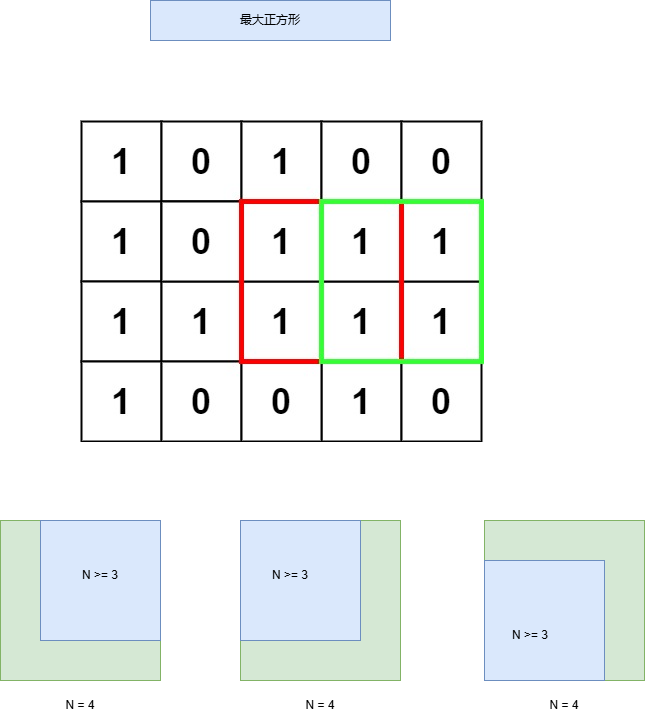

The diagram above was exported from draw.io. Its source (the exported page's mxGraphModel, read from the mxfile embedded in the PNG):
<mxGraphModel dx="1434" dy="746" grid="1" gridSize="10" guides="1" tooltips="1" connect="1" arrows="1" fold="1" page="1" pageScale="1" pageWidth="827" pageHeight="1169" math="0" shadow="0">
  <root>
    <mxCell id="0" />
    <mxCell id="1" parent="0" />
    <mxCell id="bwSUEUworyu1fIK3hqtd-1" value="最大正方形" style="text;html=1;align=center;verticalAlign=middle;whiteSpace=wrap;rounded=0;fillColor=#dae8fc;strokeColor=#6c8ebf;" vertex="1" parent="1">
      <mxGeometry x="230" y="120" width="240" height="40" as="geometry" />
    </mxCell>
    <mxCell id="bwSUEUworyu1fIK3hqtd-2" value="" style="shape=image;verticalLabelPosition=bottom;labelBackgroundColor=default;verticalAlign=top;aspect=fixed;imageAspect=0;image=https://assets.leetcode.com/uploads/2020/11/26/max1grid.jpg;" vertex="1" parent="1">
      <mxGeometry x="160" y="240" width="404" height="322" as="geometry" />
    </mxCell>
    <mxCell id="bwSUEUworyu1fIK3hqtd-4" value="" style="whiteSpace=wrap;html=1;aspect=fixed;fillColor=#d5e8d4;strokeColor=#82b366;" vertex="1" parent="1">
      <mxGeometry x="80" y="640" width="160" height="160" as="geometry" />
    </mxCell>
    <mxCell id="bwSUEUworyu1fIK3hqtd-7" value="" style="rounded=0;whiteSpace=wrap;html=1;fillColor=#dae8fc;strokeColor=#6c8ebf;" vertex="1" parent="1">
      <mxGeometry x="120" y="640" width="120" height="120" as="geometry" />
    </mxCell>
    <mxCell id="bwSUEUworyu1fIK3hqtd-8" value="" style="whiteSpace=wrap;html=1;aspect=fixed;fillColor=#d5e8d4;strokeColor=#82b366;" vertex="1" parent="1">
      <mxGeometry x="320" y="640" width="160" height="160" as="geometry" />
    </mxCell>
    <mxCell id="bwSUEUworyu1fIK3hqtd-9" value="" style="rounded=0;whiteSpace=wrap;html=1;fillColor=#dae8fc;strokeColor=#6c8ebf;" vertex="1" parent="1">
      <mxGeometry x="320" y="640" width="120" height="120" as="geometry" />
    </mxCell>
    <mxCell id="bwSUEUworyu1fIK3hqtd-10" value="" style="whiteSpace=wrap;html=1;aspect=fixed;fillColor=#d5e8d4;strokeColor=#82b366;" vertex="1" parent="1">
      <mxGeometry x="564" y="640" width="160" height="160" as="geometry" />
    </mxCell>
    <mxCell id="bwSUEUworyu1fIK3hqtd-11" value="" style="rounded=0;whiteSpace=wrap;html=1;fillColor=#dae8fc;strokeColor=#6c8ebf;" vertex="1" parent="1">
      <mxGeometry x="564" y="680" width="120" height="120" as="geometry" />
    </mxCell>
    <mxCell id="bwSUEUworyu1fIK3hqtd-12" value="N &amp;gt;= 3" style="text;html=1;align=center;verticalAlign=middle;whiteSpace=wrap;rounded=0;" vertex="1" parent="1">
      <mxGeometry x="150" y="680" width="60" height="30" as="geometry" />
    </mxCell>
    <mxCell id="bwSUEUworyu1fIK3hqtd-13" value="N &amp;gt;= 3" style="text;html=1;align=center;verticalAlign=middle;whiteSpace=wrap;rounded=0;" vertex="1" parent="1">
      <mxGeometry x="340" y="680" width="60" height="30" as="geometry" />
    </mxCell>
    <mxCell id="bwSUEUworyu1fIK3hqtd-14" value="N &amp;gt;= 3" style="text;html=1;align=center;verticalAlign=middle;whiteSpace=wrap;rounded=0;" vertex="1" parent="1">
      <mxGeometry x="580" y="740" width="60" height="30" as="geometry" />
    </mxCell>
    <mxCell id="bwSUEUworyu1fIK3hqtd-15" value="N = 4" style="text;html=1;align=center;verticalAlign=middle;whiteSpace=wrap;rounded=0;" vertex="1" parent="1">
      <mxGeometry x="130" y="810" width="60" height="30" as="geometry" />
    </mxCell>
    <mxCell id="bwSUEUworyu1fIK3hqtd-16" value="N = 4" style="text;html=1;align=center;verticalAlign=middle;whiteSpace=wrap;rounded=0;" vertex="1" parent="1">
      <mxGeometry x="370" y="810" width="60" height="30" as="geometry" />
    </mxCell>
    <mxCell id="bwSUEUworyu1fIK3hqtd-17" value="N = 4" style="text;html=1;align=center;verticalAlign=middle;whiteSpace=wrap;rounded=0;" vertex="1" parent="1">
      <mxGeometry x="614" y="810" width="60" height="30" as="geometry" />
    </mxCell>
  </root>
</mxGraphModel>